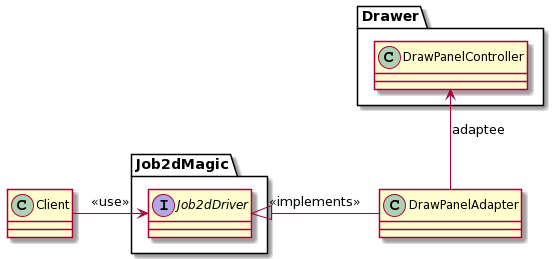

The diagram above was rendered by PlantUML. Its source (embedded in the PNG):
@startuml
class Client


class DrawPanelAdapter

package Drawer {  
    class DrawPanelController
}

package Job2dMagic{
    interface Job2dDriver
}

Client -right-> Job2dDriver : <<use>>
DrawPanelAdapter -up-> DrawPanelController : adaptee
DrawPanelAdapter -right-|> Job2dDriver : <<implements>>
@enduml